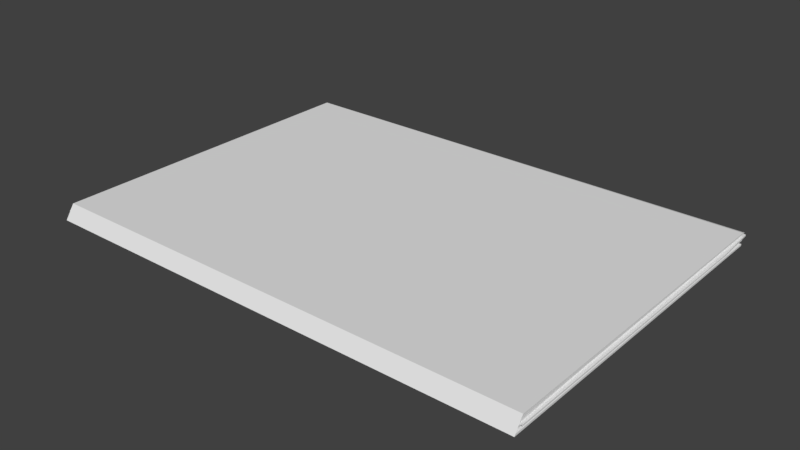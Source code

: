 # Source: mAPPE.blend  (saved by Blender 2.79.0; exported with 4.5.12 LTS)
import bpy
from mathutils import Matrix  # noqa: F401  (used for matrix-valued properties, if any)

bpy.ops.wm.read_factory_settings(use_empty=True)
scene = bpy.context.scene
scene.name = 'Scene'

# ---- collections
col_collection_1 = bpy.data.collections.new('Collection 1'); scene.collection.children.link(col_collection_1)

# ---- materials (node trees are filled in below, after node groups)
mat_material = bpy.data.materials.new('Material')
mat_material.alpha_threshold = 0.0
mat_material.use_transparent_shadow = False
mat_material.roughness = 0.5
mat_material.line_color = (0.0, 0.0, 0.0, 1.0)

# ---- material node trees

# ---- world
world_world = bpy.data.worlds.new('World'); scene.world = world_world
world_world.color = (0.05088, 0.05088, 0.05088)
world_world.use_sun_shadow = False
world_world.sun_shadow_jitter_overblur = 0.0
world_world.cycles.sampling_method = 'MANUAL'

# ---- meshes
me_cube = bpy.data.meshes.new('Cube')
me_cube.from_pydata([(1.0, 1.0, -1.0), (1.0, -0.9472, -1.147), (-1.0, -0.9472, -1.147), (-1.0, 1.0, -1.0), (1.0, 1.0, 1.0), (1.0, -1.0, 1.0), (-1.0, -1.0, 1.0), (-1.0, 1.0, 1.0), (1.0, 1.022, -0.7997), (0.9824, 1.022, -0.5441), (1.0, 1.0, -0.2969), (1.0, 1.0, -0.04688), (1.0, 1.0, 0.2031), (0.9701, 0.9704, 0.4531), (1.0, 1.0, 0.7031), (1.0, -0.9561, -0.7997), (1.0, -0.963, -0.5441), (1.0, -0.9691, -0.2969), (1.0, -0.9754, -0.04688), (1.0, -0.9804, 0.2031), (0.9701, -0.9566, 0.4531), (1.0, -0.9929, 0.7031), (-1.0, -0.9559, -0.7969), (-1.0, -0.9621, -0.5469), (-1.0, -0.9697, -0.2969), (-1.0, -0.9738, -0.04688), (-1.0, -0.9802, 0.2031), (-0.9701, -0.957, 0.4531), (-1.0, -0.9916, 0.7031), (-1.0, 1.0, -0.7969), (-0.9824, 1.0, -0.5469), (-1.0, 1.0, -0.2969), (-1.0, 1.0, -0.04688), (-1.0, 1.0, 0.2031), (-0.9701, 0.9704, 0.4531), (-1.0, 1.0, 0.7031), (1.0, 1.0, -0.2969), (1.0, 1.0, -0.04688), (-1.0, 1.0, -0.2969), (-1.0, 1.0, -0.04688), (1.0, 1.041, -0.2969), (1.0, 1.041, -0.04687), (1.001, -0.9662, -0.2743), (1.001, -0.9662, -0.0694), (1.0, 1.041, -0.2969), (1.0, 1.041, -0.04687), (-1.0, 1.041, -0.2969), (-1.0, 1.041, -0.04687), (1.01, 0.7808, -0.2743), (1.01, 0.7808, -0.0694), (1.01, -0.9662, -0.2743), (1.01, -0.9662, -0.0694)], [], [(0, 1, 2, 3), (4, 7, 6, 5), (14, 4, 5, 21), (2, 1, 5, 6), (28, 6, 7, 35), (8, 0, 3, 29), (4, 14, 35, 7), (14, 13, 34, 35), (13, 12, 33, 34), (12, 11, 32, 33), (11, 10, 36, 37), (10, 9, 30, 31), (9, 8, 29, 30), (2, 22, 29, 3), (22, 23, 30, 29), (23, 24, 31, 30), (24, 25, 32, 31), (25, 26, 33, 32), (26, 27, 34, 33), (27, 28, 35, 34), (0, 8, 15, 1), (8, 9, 16, 15), (9, 10, 17, 16), (10, 11, 41, 40), (11, 12, 19, 18), (12, 13, 20, 19), (13, 14, 21, 20), (37, 36, 44, 45), (10, 31, 38, 36), (31, 32, 39, 38), (32, 11, 37, 39), (41, 43, 51, 49), (45, 44, 46, 47), (11, 18, 43, 41), (36, 38, 46, 44), (18, 17, 42, 43), (38, 39, 47, 46), (17, 10, 40, 42), (39, 37, 45, 47), (48, 49, 51, 50), (43, 42, 50, 51), (42, 40, 48, 50), (40, 41, 49, 48)])
_uv = me_cube.uv_layers.new(name='UVMap')
_uv.uv.foreach_set('vector', [0.7827, 0.1604, 0.9998, 0.1567, 0.9999, 0.5001, 0.7827, 0.5042, 0.9999, 0.4992, 0.9971, 0.8439, 0.781, 0.8455, 0.7822, 0.501, 0.3438, 0.5463, 0.3035, 0.5977, 0.0858, 0.5994, 0.3307, 0.5292, 0.7515, 0.4371, 0.7514, 0.09365, 0.5832, 0.6248, 0.5819, 0.9693, 0.2049, 0.8603, 0.08456, 0.9439, 0.3007, 0.9424, 0.3003, 0.6921, 0.1869, 0.1726, 0.03683, 0.07201, 0.03689, 0.4158, 0.1468, 0.3383, 0.3035, 0.5977, 0.3438, 0.5463, 0.3003, 0.6921, 0.3007, 0.9424, 0.3438, 0.5463, 0.3233, 0.4995, 0.2772, 0.638, 0.3003, 0.6921, 0.3233, 0.4995, 0.3038, 0.451, 0.2538, 0.584, 0.2772, 0.638, 0.3038, 0.451, 0.2854, 0.4009, 0.2291, 0.5306, 0.2538, 0.584, 0.2854, 0.4009, 0.2235, 0.2745, 0.235, 0.2989, 0.2687, 0.3801, 0.2235, 0.2745, 0.2052, 0.2243, 0.1681, 0.3913, 0.1877, 0.4468, 0.2052, 0.2243, 0.1869, 0.1726, 0.1468, 0.3383, 0.1681, 0.3913, 0.2541, 0.4117, 0.1901, 0.3372, 0.1468, 0.3383, 0.03689, 0.4158, 0.1901, 0.3372, 0.2426, 0.41, 0.1681, 0.3913, 0.1468, 0.3383, 0.5052, 0.1619, 0.54, 0.2461, 0.4503, 0.1988, 0.4306, 0.1433, 0.2774, 0.4941, 0.2927, 0.586, 0.2291, 0.5306, 0.1877, 0.4468, 0.2927, 0.586, 0.2863, 0.6806, 0.2538, 0.584, 0.2291, 0.5306, 0.2863, 0.6806, 0.2572, 0.7735, 0.2772, 0.638, 0.2538, 0.584, 0.2572, 0.7735, 0.2049, 0.8603, 0.3003, 0.6921, 0.2772, 0.638, 0.03683, 0.07201, 0.1869, 0.1726, 0.3033, 0.03571, 0.254, 0.06824, 0.1869, 0.1726, 0.2052, 0.2243, 0.2737, 0.1375, 0.3033, 0.03571, 0.2052, 0.2243, 0.2235, 0.2745, 0.2592, 0.2423, 0.2737, 0.1375, 0.4861, 0.02652, 0.548, 0.1529, 0.5272, 0.126, 0.4965, 0.0593, 0.2854, 0.4009, 0.3038, 0.451, 0.2806, 0.4281, 0.2733, 0.3285, 0.3038, 0.451, 0.3233, 0.4995, 0.3027, 0.4804, 0.2806, 0.4281, 0.3233, 0.4995, 0.3438, 0.5463, 0.3307, 0.5292, 0.3027, 0.4804, 0.2687, 0.3801, 0.235, 0.2989, 0.2495, 0.3205, 0.2586, 0.3584, 0.2235, 0.2745, 0.1877, 0.4468, 0.2009, 0.4604, 0.235, 0.2989, 0.1877, 0.4468, 0.2291, 0.5306, 0.2212, 0.5135, 0.2009, 0.4604, 0.4917, 0.2826, 0.548, 0.1529, 0.5313, 0.1321, 0.4837, 0.2655, 0.5272, 0.126, 0.5306, 0.06341, 0.5267, 0.05065, 0.5031, 0.1035, 0.5212, 0.1104, 0.5121, 0.07249, 0.4717, 0.2262, 0.4741, 0.2503, 0.548, 0.1529, 0.5359, 0.08046, 0.5306, 0.06341, 0.5272, 0.126, 0.4976, 0.05091, 0.4635, 0.2124, 0.4717, 0.2262, 0.5121, 0.07249, 0.2733, 0.3285, 0.2592, 0.2423, 0.2612, 0.2611, 0.268, 0.3114, 0.2009, 0.4604, 0.2212, 0.5135, 0.2115, 0.4983, 0.2091, 0.4742, 0.2592, 0.2423, 0.2235, 0.2745, 0.2339, 0.3073, 0.2612, 0.2611, 0.4837, 0.2655, 0.5313, 0.1321, 0.5212, 0.1104, 0.4741, 0.2503, 0.4955, 0.08291, 0.5031, 0.1035, 0.5267, 0.05065, 0.5263, 0.02688, 0.268, 0.3114, 0.2612, 0.2611, 0.2637, 0.2749, 0.2641, 0.2987, 0.2612, 0.2611, 0.2339, 0.3073, 0.2329, 0.3309, 0.2637, 0.2749, 0.4965, 0.0593, 0.5272, 0.126, 0.5031, 0.1035, 0.4955, 0.08291])
me_cube.materials.append(mat_material)
me_cube.use_remesh_preserve_volume = False
me_cube.use_remesh_preserve_attributes = False
me_cube.use_mirror_vertex_groups = False
me_cube.update()

# ---- objects
ob_cube = bpy.data.objects.new('Cube', me_cube)

# ---- transforms, parenting, visibility, modifiers, constraints
ob_cube.location = (0.0, 0.0, 0.0)
ob_cube.scale = (2.114, 1.486, -0.05438)
ob_cube.lock_rotations_4d = False
ob_cube.empty_display_type = 'ARROWS'
ob_cube.lineart.crease_threshold = 0.0

# ---- collection membership
col_collection_1.objects.link(ob_cube)

# ---- scene / render settings (as saved in the file)
scene.frame_start = 1; scene.frame_end = 250; scene.frame_set(1)
scene.render.engine = 'BLENDER_EEVEE_NEXT'
scene.render.resolution_percentage = 50
scene.render.dither_intensity = 0.0
scene.cycles.use_denoising = False
scene.cycles.samples = 128
scene.cycles.sampling_pattern = 'TABULATED_SOBOL'
scene.cycles.use_adaptive_sampling = False
scene.cycles.use_light_tree = False
scene.cycles.blur_glossy = 0.0
scene.cycles.sample_clamp_indirect = 0.0
scene.view_settings.view_transform = 'Standard'
bpy.context.view_layer.update()

# ---- added for rendering (the .blend has no active camera and no usable light): camera, sun
cam_auto = bpy.data.cameras.new('AutoCamera')
cam_auto.lens = 50.0
cam_auto.sensor_width = 36.0
cam_auto.clip_end = 1000.0
ob_auto_camera = bpy.data.objects.new('AutoCamera', cam_auto)
scene.collection.objects.link(ob_auto_camera)
ob_auto_camera.location = (4.84143, -5.76658, 3.86847)
ob_auto_camera.rotation_euler = (1.09748, -7.21219e-08, 0.694738)
scene.camera = ob_auto_camera
light_auto_sun = bpy.data.lights.new('AutoSun', 'SUN')
light_auto_sun.energy = 3.0
light_auto_sun.angle = 0.0523599
ob_auto_sun = bpy.data.objects.new('AutoSun', light_auto_sun)
scene.collection.objects.link(ob_auto_sun)
ob_auto_sun.rotation_euler = (0.872665, 0.174533, 0.523599)
bpy.context.view_layer.update()
